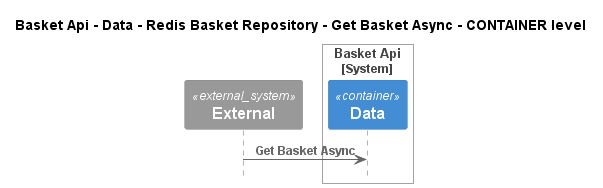

The diagram above was rendered by PlantUML. Its source (embedded in the PNG):
@startuml
!pragma layout smetana
!include ..\..\..\..\..\..\..\..\.c4s\C4_Sequence.puml

title Basket Api - Data - Redis Basket Repository - Get Basket Async - CONTAINER level

System_Ext(C4InterFlow.SoftwareSystems.ExternalSystem, "External", "")

System_Boundary(dotnet.eShop.Architecture.SoftwareSystems.BasketApi, "Basket Api")
    Container(dotnet.eShop.Architecture.SoftwareSystems.BasketApi.Containers.Data, "Data", "", "")
Boundary_End()

Rel(C4InterFlow.SoftwareSystems.ExternalSystem, dotnet.eShop.Architecture.SoftwareSystems.BasketApi.Containers.Data, "Get Basket Async")


@enduml